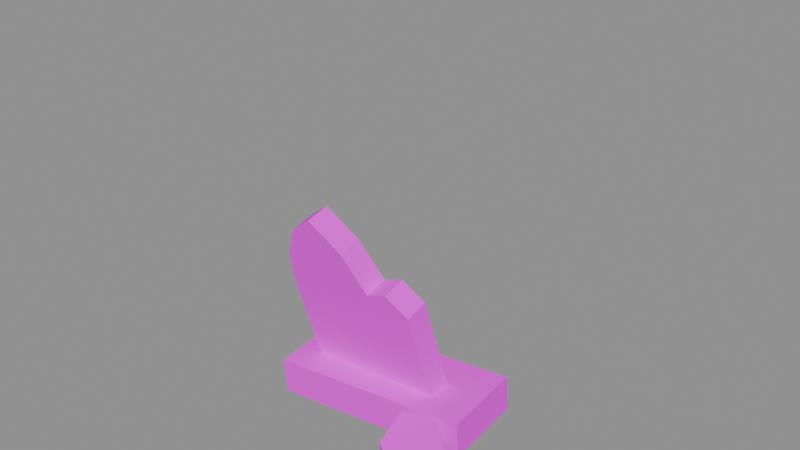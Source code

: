 # Source: zona_vieja.blend  (saved by Blender 5.2.45; exported with 4.5.12 LTS)
import bpy
from mathutils import Matrix  # noqa: F401  (used for matrix-valued properties, if any)

bpy.ops.wm.read_factory_settings(use_empty=True)
scene = bpy.context.scene
scene.name = 'Scene'

# ---- collections
col_lapida_rota = bpy.data.collections.new('lapida_rota'); scene.collection.children.link(col_lapida_rota)
col_cruz_tumba_vieja = bpy.data.collections.new('cruz_tumba_vieja'); scene.collection.children.link(col_cruz_tumba_vieja)
col_hierba_seca = bpy.data.collections.new('hierba_seca'); scene.collection.children.link(col_hierba_seca)

# ---- images (referenced by path relative to the original .blend; pixels are not part of the script)
import os
ASSET_DIR = os.environ.get("B2B_ASSET_DIR", "")  # directory of the original .blend (textures are referenced by path, not embedded)
HERE = os.path.dirname(os.path.abspath(__file__))  # packed textures are extracted next to this script under _unpacked/

def load_image(name, relpath, width, height, colorspace="sRGB"):
    """Load a texture the original file referenced (path relative to the .blend, or extracted next to this script)."""
    p = next((c for c in (os.path.join(HERE, relpath), os.path.join(ASSET_DIR, relpath)) if relpath and os.path.exists(c)), "")
    if p:
        img = bpy.data.images.load(p, check_existing=True)
        img.name = name
    else:  # same state as the original file: an image datablock whose file is absent (Cycles renders it pink)
        img = bpy.data.images.new(name, width, height)
        img.source = "FILE"
        img.filepath = "//" + (relpath or name)
    img.colorspace_settings.name = colorspace
    return img
img_piedra_vieja_png = load_image('piedra_vieja.png', 'piedra_vieja.png', 1024, 1024, 'sRGB')
img_cantera_cruz_png = load_image('cantera_cruz.png', 'cantera_cruz.png', 1024, 1024, 'sRGB')
img_hierba_seca_png = load_image('hierba_seca.png', 'hierba_seca.png', 1024, 1024, 'sRGB')

# ---- materials (node trees are filled in below, after node groups)
mat_piedra_vieja = bpy.data.materials.new('Piedra_Vieja')
mat_piedra_vieja.diffuse_color = (0.328, 0.3434, 0.2858, 1.0)
mat_piedra_vieja.roughness = 0.95
mat_cantera_cruz = bpy.data.materials.new('Cantera_Cruz')
mat_cantera_cruz.diffuse_color = (0.5653, 0.5469, 0.51, 1.0)
mat_cantera_cruz.roughness = 0.85
mat_hierba_seca = bpy.data.materials.new('Hierba_Seca')

# ---- material node trees
mat_piedra_vieja.use_nodes = True; mat_piedra_vieja.node_tree.nodes.clear()
_N = mat_piedra_vieja.node_tree.nodes; _L = mat_piedra_vieja.node_tree.links
n0 = _N.new('ShaderNodeOutputMaterial'); n0.name = 'Material Output'; n0.location = (400, 0)
n1 = _N.new('ShaderNodeBsdfPrincipled'); n1.name = 'Principled BSDF'; n1.location = (100, 0)
n1.inputs[2].default_value = 0.95
n1.inputs[10].default_value = 0.005
n2 = _N.new('ShaderNodeTexImage'); n2.name = 'Image Texture'; n2.location = (-250, 0)
n2.image = img_piedra_vieja_png
_L.new(n2.outputs[0], n1.inputs[0])
_L.new(n1.outputs[0], n0.inputs[0])
n0.is_active_output = True
mat_cantera_cruz.use_nodes = True; mat_cantera_cruz.node_tree.nodes.clear()
_N = mat_cantera_cruz.node_tree.nodes; _L = mat_cantera_cruz.node_tree.links
n0 = _N.new('ShaderNodeOutputMaterial'); n0.name = 'Material Output'; n0.location = (400, 0)
n1 = _N.new('ShaderNodeBsdfPrincipled'); n1.name = 'Principled BSDF'; n1.location = (100, 0)
n1.inputs[2].default_value = 0.85
n1.inputs[10].default_value = 0.005
n2 = _N.new('ShaderNodeTexImage'); n2.name = 'Image Texture'; n2.location = (-250, 0)
n2.image = img_cantera_cruz_png
_L.new(n2.outputs[0], n1.inputs[0])
_L.new(n1.outputs[0], n0.inputs[0])
n0.is_active_output = True
mat_hierba_seca.use_nodes = True; mat_hierba_seca.node_tree.nodes.clear()
_N = mat_hierba_seca.node_tree.nodes; _L = mat_hierba_seca.node_tree.links
n0 = _N.new('ShaderNodeOutputMaterial'); n0.name = 'Material Output'; n0.location = (0, 0)
n1 = _N.new('ShaderNodeBsdfPrincipled'); n1.name = 'Principled BSDF'; n1.location = (0, 0)
n1.inputs[10].default_value = 0.005
n2 = _N.new('ShaderNodeTexImage'); n2.name = 'Image Texture'; n2.location = (0, 0)
n2.image = img_hierba_seca_png
_L.new(n2.outputs[0], n1.inputs[0])
_L.new(n1.outputs[0], n0.inputs[0])
_L.new(n2.outputs[1], n1.inputs[4])
n0.is_active_output = True

# ---- meshes
me_pedazo = bpy.data.meshes.new('Pedazo')
me_pedazo.from_pydata([(0.36, -0.42, -0.01), (0.4933, -0.2694, 0.01159), (0.3606, -0.161, 0.03255), (0.2302, -0.1928, 0.03041), (0.2596, -0.3491, 0.004023), (0.3622, -0.4354, 0.08372), (0.4955, -0.2848, 0.1053), (0.3628, -0.1764, 0.1263), (0.2325, -0.2082, 0.1241), (0.2618, -0.3645, 0.09774)], [], [(4, 3, 2, 1, 0), (5, 6, 7, 8, 9), (0, 1, 6, 5), (1, 2, 7, 6), (2, 3, 8, 7), (3, 4, 9, 8), (4, 0, 5, 9)])
_uv = me_pedazo.uv_layers.new(name='UVMap')
_uv.uv.foreach_set('vector', [0.03263, 0.09587, 0.0, 0.2696, 0.1448, 0.3049, 0.2922, 0.1844, 0.1442, 0.01711, 0.1466, 0.0, 0.2947, 0.1673, 0.1473, 0.2878, 0.002464, 0.2525, 0.03509, 0.07876, 0.01711, 0.0, 0.1844, 0.02399, 0.1673, 0.1281, 0.0, 0.1041, 0.2922, 0.02399, 0.1448, 0.04727, 0.1473, 0.1514, 0.2947, 0.1281, 0.1448, 0.04727, 0.0, 0.04489, 0.002464, 0.149, 0.1473, 0.1514, 0.2696, 0.04489, 0.09587, 0.01558, 0.07876, 0.1197, 0.2525, 0.149, 0.03263, 0.01558, 0.1442, 0.0, 0.1466, 0.1041, 0.03509, 0.1197])
me_pedazo.materials.append(mat_piedra_vieja)
me_pedazo.update()
me_lapida = bpy.data.meshes.new('Lapida')
me_lapida.from_pydata([(-0.2666, -0.02872, -0.1041), (0.2694, -0.02872, -0.03826), (0.2076, -0.1457, 0.4646), (0.1187, -0.1637, 0.5323), (0.03175, -0.1592, 0.5019), (-0.05672, -0.1952, 0.6482), (-0.1802, -0.2222, 0.7508), (-0.2723, -0.2087, 0.6806), (-0.3275, -0.1817, 0.556), (-0.3319, -0.1524, 0.4278), (-0.2694, 0.06872, -0.08174), (0.2666, 0.06872, -0.01593), (0.2049, -0.04826, 0.487), (0.116, -0.06625, 0.5546), (0.02901, -0.06175, 0.5243), (-0.05947, -0.09775, 0.6705), (-0.1829, -0.1247, 0.7731), (-0.275, -0.1112, 0.7029), (-0.3303, -0.08425, 0.5783), (-0.3347, -0.055, 0.4502)], [], [(9, 0, 1, 2, 3, 4, 5, 6, 7, 8), (10, 19, 18, 17, 16, 15, 14, 13, 12, 11), (0, 10, 11, 1), (1, 11, 12, 2), (2, 12, 13, 3), (3, 13, 14, 4), (4, 14, 15, 5), (5, 15, 16, 6), (6, 16, 17, 7), (7, 17, 18, 8), (8, 18, 19, 9), (9, 19, 10, 0)])
_uv = me_lapida.uv_layers.new(name='UVMap')
_uv.uv.foreach_set('vector', [0.003046, 0.591, 0.07561, 0.0, 0.6711, 0.07312, 0.6025, 0.6319, 0.5038, 0.707, 0.4071, 0.6733, 0.3088, 0.8358, 0.1717, 0.9499, 0.06932, 0.8718, 0.00795, 0.7334, 0.07257, 0.02481, 0.0, 0.6158, 0.004904, 0.7582, 0.06627, 0.8966, 0.1686, 0.9747, 0.3058, 0.8606, 0.4041, 0.6982, 0.5007, 0.7318, 0.5995, 0.6567, 0.6681, 0.09793, 0.07561, 0.215, 0.07257, 0.3232, 0.6681, 0.3232, 0.6711, 0.215, 0.215, 0.07312, 0.3232, 0.09793, 0.1932, 0.6567, 0.08498, 0.6319, 0.6025, 0.08498, 0.5995, 0.1932, 0.5007, 0.1732, 0.5038, 0.06499, 0.5038, 0.06499, 0.5007, 0.1732, 0.4041, 0.1782, 0.4071, 0.06998, 0.06998, 0.6733, 0.1782, 0.6982, 0.1383, 0.8606, 0.02999, 0.8358, 0.3088, 0.02999, 0.3058, 0.1383, 0.1686, 0.1083, 0.1717, 0.0, 0.1717, 0.0, 0.1686, 0.1083, 0.06627, 0.1233, 0.06932, 0.015, 0.015, 0.8718, 0.1233, 0.8966, 0.1533, 0.7582, 0.04499, 0.7334, 0.04499, 0.7334, 0.1533, 0.7582, 0.1857, 0.6158, 0.07748, 0.591, 0.07748, 0.591, 0.1857, 0.6158, 0.3232, 0.02481, 0.215, 0.0])
me_lapida.materials.append(mat_piedra_vieja)
me_lapida.update()
me_base = bpy.data.meshes.new('Base')
me_base.from_pydata([(-0.3628, -0.1946, -0.06172), (-0.3698, -0.2, 0.078), (-0.3872, 0.1443, -0.04987), (-0.3941, 0.1389, 0.08985), (0.4341, -0.1389, -0.01985), (0.4272, -0.1443, 0.1199), (0.4098, 0.2, -0.008002), (0.4028, 0.1946, 0.1317)], [], [(0, 1, 3, 2), (2, 3, 7, 6), (6, 7, 5, 4), (4, 5, 1, 0), (2, 6, 4, 0), (7, 3, 1, 5)])
_uv = me_base.uv_layers.new(name='UVMap')
_uv.uv.foreach_set('vector', [0.005983, 0.0, 0.0, 0.1552, 0.3766, 0.1684, 0.3826, 0.01317, 0.007738, 0.01317, 0.0, 0.1684, 0.8855, 0.2149, 0.8932, 0.05969, 0.4445, 0.05969, 0.4385, 0.2149, 0.06192, 0.2018, 0.0679, 0.04652, 0.9203, 0.04652, 0.9125, 0.2018, 0.02702, 0.1552, 0.03476, 0.0, 0.007738, 0.3826, 0.8932, 0.4445, 0.9203, 0.0679, 0.03476, 0.005983, 0.8855, 0.4385, 0.0, 0.3766, 0.02702, 0.0, 0.9125, 0.06192])
me_base.materials.append(mat_piedra_vieja)
me_base.update()
me_cube_002 = bpy.data.meshes.new('Cube.002')
me_cube_002.from_pydata([(-0.3, 0.56, 1.14), (-0.3, 0.56, 1.26), (-0.3, 0.68, 1.14), (-0.3, 0.68, 1.26), (0.3, 0.56, 1.14), (0.3, 0.56, 1.26), (0.3, 0.68, 1.14), (0.3, 0.68, 1.26)], [], [(0, 1, 3, 2), (2, 3, 7, 6), (6, 7, 5, 4), (4, 5, 1, 0), (2, 6, 4, 0), (7, 3, 1, 5)])
_uv = me_cube_002.uv_layers.new(name='UVMap')
_uv.uv.foreach_set('vector', [0.0, 0.0, 0.0, 0.15, 0.15, 0.15, 0.15, 0.0, 0.0, 0.0, 0.0, 0.15, 0.75, 0.15, 0.75, 0.0, 0.15, 0.0, 0.15, 0.15, 0.0, 0.15, 0.0, 0.0, 0.75, 0.0, 0.75, 0.15, 0.0, 0.15, 0.0, 0.0, 0.0, 0.15, 0.75, 0.15, 0.75, 0.0, 0.0, 0.0, 0.75, 0.15, 0.0, 0.15, 0.0, 0.0, 0.75, 0.0])
me_cube_002.materials.append(mat_cantera_cruz)
me_cube_002.update()
me_cube_001 = bpy.data.meshes.new('Cube.001')
me_cube_001.from_pydata([(-0.06, 0.56, 0.25), (-0.06, 0.56, 1.55), (-0.06, 0.68, 0.25), (-0.06, 0.68, 1.55), (0.06, 0.56, 0.25), (0.06, 0.56, 1.55), (0.06, 0.68, 0.25), (0.06, 0.68, 1.55)], [], [(0, 1, 3, 2), (2, 3, 7, 6), (6, 7, 5, 4), (4, 5, 1, 0), (2, 6, 4, 0), (7, 3, 1, 5)])
_uv = me_cube_001.uv_layers.new(name='UVMap')
_uv.uv.foreach_set('vector', [0.0, 0.0, 0.0, 1.625, 0.15, 1.625, 0.15, 0.0, 0.0, 0.0, 0.0, 1.625, 0.15, 1.625, 0.15, 0.0, 0.15, 0.0, 0.15, 1.625, 0.0, 1.625, 0.0, 0.0, 0.15, 0.0, 0.15, 1.625, 0.0, 1.625, 0.0, 0.0, 0.0, 0.15, 0.15, 0.15, 0.15, 0.0, 0.0, 0.0, 0.15, 0.15, 0.0, 0.15, 0.0, 0.0, 0.15, 0.0])
me_cube_001.materials.append(mat_cantera_cruz)
me_cube_001.update()
me_cube = bpy.data.meshes.new('Cube')
me_cube.from_pydata([(-0.35, -0.75, 0.0), (-0.35, -0.75, 0.24), (-0.35, 0.75, 0.0), (-0.35, 0.75, 0.24), (0.35, -0.75, 0.0), (0.35, -0.75, 0.24), (0.35, 0.75, 0.0), (0.35, 0.75, 0.24)], [], [(0, 1, 3, 2), (2, 3, 7, 6), (6, 7, 5, 4), (4, 5, 1, 0), (2, 6, 4, 0), (7, 3, 1, 5)])
_uv = me_cube.uv_layers.new(name='UVMap')
_uv.uv.foreach_set('vector', [0.0, 0.0, 0.0, 0.3, 1.875, 0.3, 1.875, 0.0, 0.0, 0.0, 0.0, 0.3, 0.875, 0.3, 0.875, 0.0, 1.875, 0.0, 1.875, 0.3, 0.0, 0.3, 0.0, 0.0, 0.875, 0.0, 0.875, 0.3, 0.0, 0.3, 0.0, 0.0, 0.0, 1.875, 0.875, 1.875, 0.875, 0.0, 0.0, 0.0, 0.875, 1.875, 0.0, 1.875, 0.0, 0.0, 0.875, 0.0])
me_cube.materials.append(mat_cantera_cruz)
me_cube.update()
me_hierba_2 = bpy.data.meshes.new('Hierba_2')
me_hierba_2.from_pydata([(0.135, -0.2338, 0.0), (-0.135, 0.2338, 0.0), (-0.135, 0.2338, 0.5), (0.135, -0.2338, 0.5)], [], [(0, 1, 2, 3)])
_uv = me_hierba_2.uv_layers.new(name='Float2')
_uv.uv.foreach_set('vector', [0.0, 0.0, 1.0, 0.0, 1.0, 1.0, 0.0, 1.0])
me_hierba_2.materials.append(mat_hierba_seca)
me_hierba_2.update()
me_hierba_1 = bpy.data.meshes.new('Hierba_1')
me_hierba_1.from_pydata([(-0.135, -0.2338, 0.0), (0.135, 0.2338, 0.0), (0.135, 0.2338, 0.5), (-0.135, -0.2338, 0.5)], [], [(0, 1, 2, 3)])
_uv = me_hierba_1.uv_layers.new(name='Float2')
_uv.uv.foreach_set('vector', [0.0, 0.0, 1.0, 0.0, 1.0, 1.0, 0.0, 1.0])
me_hierba_1.materials.append(mat_hierba_seca)
me_hierba_1.update()
me_hierba_0 = bpy.data.meshes.new('Hierba_0')
me_hierba_0.from_pydata([(-0.27, 0.0, 0.0), (0.27, 0.0, 0.0), (0.27, 0.0, 0.5), (-0.27, 0.0, 0.5)], [], [(0, 1, 2, 3)])
_uv = me_hierba_0.uv_layers.new(name='Float2')
_uv.uv.foreach_set('vector', [0.0, 0.0, 1.0, 0.0, 1.0, 1.0, 0.0, 1.0])
me_hierba_0.materials.append(mat_hierba_seca)
me_hierba_0.update()

# ---- objects
ob_pedazo = bpy.data.objects.new('Pedazo', me_pedazo)
ob_lapida = bpy.data.objects.new('Lapida', me_lapida)
ob_base = bpy.data.objects.new('Base', me_base)
ob_cruz_tumba_vieja_cube_002 = bpy.data.objects.new('cruz_tumba_vieja_Cube.002', me_cube_002)
ob_cruz_tumba_vieja_cube_001 = bpy.data.objects.new('cruz_tumba_vieja_Cube.001', me_cube_001)
ob_cruz_tumba_vieja_cube = bpy.data.objects.new('cruz_tumba_vieja_Cube', me_cube)
ob_hierba_2 = bpy.data.objects.new('Hierba_2', me_hierba_2)
ob_hierba_1 = bpy.data.objects.new('Hierba_1', me_hierba_1)
ob_hierba_0 = bpy.data.objects.new('Hierba_0', me_hierba_0)

# ---- transforms, parenting, visibility, modifiers, constraints
ob_pedazo.location = (0.0, 0.0, 0.0)
ob_lapida.location = (0.0, 0.0, 0.0)
ob_base.location = (0.0, 0.0, 0.0)
ob_cruz_tumba_vieja_cube_002.location = (-0.0847, 0.05028, -0.1346)
ob_cruz_tumba_vieja_cube_002.rotation_euler = (0.2016, 0.2092, 0.01154)
ob_cruz_tumba_vieja_cube_002.scale = (1.0, 1.0, 1.0)
ob_cruz_tumba_vieja_cube_001.location = (-0.0847, 0.05028, -0.1346)
ob_cruz_tumba_vieja_cube_001.rotation_euler = (0.2016, 0.2092, 0.01154)
ob_cruz_tumba_vieja_cube_001.scale = (1.0, 1.0, 1.0)
ob_cruz_tumba_vieja_cube.location = (0.0, 0.0, -0.05)
ob_cruz_tumba_vieja_cube.rotation_euler = (0.04363, -0.05236, -6.956e-11)
ob_hierba_2.location = (0.0, 0.0, 0.0)
ob_hierba_1.location = (0.0, 0.0, 0.0)
ob_hierba_0.location = (0.0, 0.0, 0.0)

# ---- collection membership
col_lapida_rota.objects.link(ob_pedazo)
col_lapida_rota.objects.link(ob_lapida)
col_lapida_rota.objects.link(ob_base)
col_cruz_tumba_vieja.objects.link(ob_cruz_tumba_vieja_cube_002)
col_cruz_tumba_vieja.objects.link(ob_cruz_tumba_vieja_cube_001)
col_cruz_tumba_vieja.objects.link(ob_cruz_tumba_vieja_cube)
col_hierba_seca.objects.link(ob_hierba_2)
col_hierba_seca.objects.link(ob_hierba_1)
col_hierba_seca.objects.link(ob_hierba_0)
def _layer_coll(name, lc=None):
    lc = lc or bpy.context.view_layer.layer_collection
    for c in lc.children:
        if c.name == name: return c
        r = _layer_coll(name, c)
        if r: return r
_layer_coll('cruz_tumba_vieja').exclude = True
_layer_coll('hierba_seca').exclude = True

# ---- scene / render settings (as saved in the file)
scene.frame_start = 1; scene.frame_end = 250; scene.frame_set(1)
scene.render.engine = 'BLENDER_EEVEE_NEXT'
scene.render.bake_bias = 0.0
scene.render.bake_samples = 0
scene.render.compositor_device = 'GPU'
scene.eevee.use_volume_custom_range = False
scene.eevee.fast_gi_thickness_near = 0.1
scene.eevee.fast_gi_thickness_far = 0.0
scene.eevee.ray_tracing_options.screen_trace_thickness = 0.1
bpy.context.view_layer.update()

# ---- added for rendering (the .blend has no active camera and no usable light): camera, sun + grey world if the file has none
cam_auto = bpy.data.cameras.new('AutoCamera')
cam_auto.lens = 50.0
cam_auto.sensor_width = 36.0
cam_auto.clip_end = 1000.0
ob_auto_camera = bpy.data.objects.new('AutoCamera', cam_auto)
scene.collection.objects.link(ob_auto_camera)
ob_auto_camera.location = (2.27455, -2.66865, 2.50206)
ob_auto_camera.rotation_euler = (1.09748, -7.21219e-08, 0.694738)
scene.camera = ob_auto_camera
light_auto_sun = bpy.data.lights.new('AutoSun', 'SUN')
light_auto_sun.energy = 3.0
light_auto_sun.angle = 0.0523599
ob_auto_sun = bpy.data.objects.new('AutoSun', light_auto_sun)
scene.collection.objects.link(ob_auto_sun)
ob_auto_sun.rotation_euler = (0.872665, 0.174533, 0.523599)
if scene.world is None:
    world_auto = bpy.data.worlds.new('AutoWorld')
    world_auto.color = (0.3, 0.3, 0.3)
    scene.world = world_auto
bpy.context.view_layer.update()
